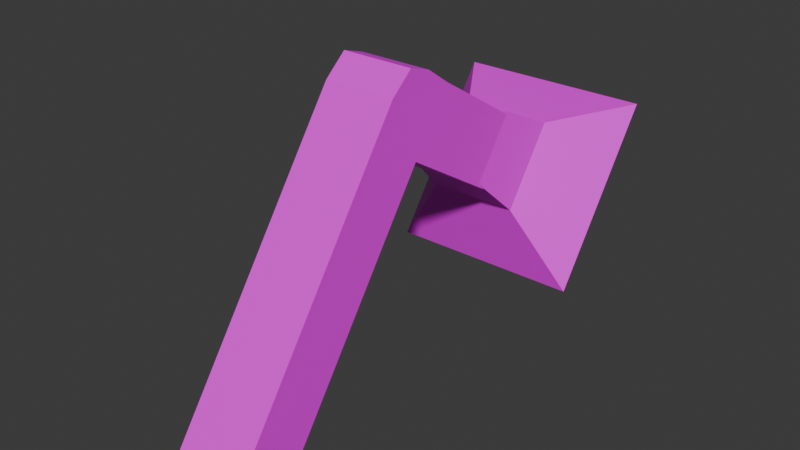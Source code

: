 # Source: shower.blend  (saved by Blender 4.3.34; exported with 4.5.12 LTS)
import bpy
from mathutils import Matrix  # noqa: F401  (used for matrix-valued properties, if any)

bpy.ops.wm.read_factory_settings(use_empty=True)
scene = bpy.context.scene
scene.name = 'Scene'

# ---- collections
col_collection = bpy.data.collections.new('Collection'); scene.collection.children.link(col_collection)

# ---- images (referenced by path relative to the original .blend; pixels are not part of the script)
import os
ASSET_DIR = os.environ.get("B2B_ASSET_DIR", "")  # directory of the original .blend (textures are referenced by path, not embedded)
HERE = os.path.dirname(os.path.abspath(__file__))  # packed textures are extracted next to this script under _unpacked/

def load_image(name, relpath, width, height, colorspace="sRGB"):
    """Load a texture the original file referenced (path relative to the .blend, or extracted next to this script)."""
    p = next((c for c in (os.path.join(HERE, relpath), os.path.join(ASSET_DIR, relpath)) if relpath and os.path.exists(c)), "")
    if p:
        img = bpy.data.images.load(p, check_existing=True)
        img.name = name
    else:  # same state as the original file: an image datablock whose file is absent (Cycles renders it pink)
        img = bpy.data.images.new(name, width, height)
        img.source = "FILE"
        img.filepath = "//" + (relpath or name)
    img.colorspace_settings.name = colorspace
    return img
img_palette_png = load_image('palette.png', 'palette.png', 1024, 1024, 'sRGB')

# ---- materials (node trees are filled in below, after node groups)
mat_material = bpy.data.materials.new('Material')
mat_material.alpha_threshold = 0.0
mat_material.roughness = 0.5
mat_material.line_color = (0.0, 0.0, 0.0, 1.0)

# ---- material node trees
mat_material.use_nodes = True; mat_material.node_tree.nodes.clear()
_N = mat_material.node_tree.nodes; _L = mat_material.node_tree.links
n0 = _N.new('ShaderNodeOutputMaterial'); n0.name = 'Material Output'; n0.location = (300, 300)
n1 = _N.new('ShaderNodeBsdfPrincipled'); n1.name = 'Principled BSDF'; n1.location = (10, 300)
n1.inputs[3].default_value = 1.45
n2 = _N.new('ShaderNodeTexImage'); n2.name = 'Image Texture'; n2.location = (-280, 280)
n2.image = img_palette_png
_L.new(n1.outputs[0], n0.inputs[0])
_L.new(n2.outputs[0], n1.inputs[0])
n0.is_active_output = True

# ---- world
world_world = bpy.data.worlds.new('World'); scene.world = world_world
world_world.use_nodes = True; world_world.node_tree.nodes.clear()
_N = world_world.node_tree.nodes; _L = world_world.node_tree.links
n0 = _N.new('ShaderNodeOutputWorld'); n0.name = 'World Output'; n0.location = (300, 300)
n1 = _N.new('ShaderNodeBackground'); n1.name = 'Background'; n1.location = (10, 300)
n1.inputs[0].default_value = (0.05088, 0.05088, 0.05088, 1.0)
_L.new(n1.outputs[0], n0.inputs[0])
n0.is_active_output = True
world_world.color = (0.05088, 0.05088, 0.05088)
world_world.sun_shadow_jitter_overblur = 0.0

# ---- meshes
me_cube = bpy.data.meshes.new('Cube')
me_cube.from_pydata([(2.72, 7.483, -1.616), (2.72, 4.363, -6.072), (1.0, 4.857, -1.88), (1.0, 3.71, -3.518), (-2.72, 7.483, -1.616), (-2.72, 4.363, -6.072), (-1.0, 4.857, -1.88), (-1.0, 3.71, -3.518), (1.0, 1.282, 0.3221), (1.0, 0.1347, -1.316), (-1.0, 1.282, 0.3221), (-1.0, 0.1347, -1.316), (1.0, -0.06162, 1.019), (1.0, -1.258, -0.3412), (-1.0, -0.06162, 1.019), (-1.0, -1.258, -0.3412), (2.72, 5.914, -3.858), (-1.0, 4.28, -2.704), (1.0, 4.28, -2.704), (-2.72, 5.914, -3.858), (-1.0, 0.7046, -0.5022), (1.0, 0.7046, -0.5022), (-1.0, -0.6879, 0.4728), (1.0, -0.6879, 0.4728), (-1.0, 0.5804, 0.8132), (1.0, 0.5804, 0.8132), (-1.0, -0.5667, -0.8251), (1.0, -0.5667, -0.8251), (1.0, 0.003241, -0.01112), (-1.0, 0.003241, -0.01112), (1.0, -4.573, -8.083), (-1.0, -4.573, -8.083), (1.0, -5.965, -7.108), (-1.0, -5.965, -7.108), (-1.0, -5.274, -7.592), (1.0, -5.274, -7.592), (2.234, 7.187, -2.003), (2.234, 4.624, -5.663), (-2.234, 7.187, -2.003), (-2.234, 4.624, -5.663), (2.234, 5.897, -3.845), (-2.234, 5.897, -3.845), (1.281, 3.95, -4.03), (-1.281, 3.95, -4.03), (1.281, 4.68, -2.987), (-1.281, 4.68, -2.987), (-1.281, 5.419, -1.931), (1.281, 5.419, -1.931), (0.3603, -0.191, -0.008946), (-0.3603, -0.191, -0.008946), (0.3603, 0.01439, 0.2844), (-0.3603, 0.01439, 0.2844), (-0.3603, 0.2224, 0.5814), (0.3603, 0.2224, 0.5814)], [], [(0, 4, 6, 2), (17, 7, 11, 20), (17, 6, 4, 19), (5, 1, 3, 7), (16, 0, 2, 18), (0, 16, 40, 36), (25, 24, 14, 12), (7, 3, 9, 11), (2, 6, 10, 8), (18, 2, 8, 21), (23, 12, 14, 22), (29, 26, 15, 22), (13, 15, 33, 32), (28, 25, 12, 23), (27, 28, 23, 13), (24, 29, 22, 14), (13, 23, 22, 15), (3, 18, 21, 9), (4, 0, 36, 38), (1, 16, 18, 3), (7, 17, 19, 5), (6, 17, 20, 10), (10, 20, 29, 24), (9, 21, 28, 27), (21, 8, 25, 28), (9, 27, 35, 30), (20, 11, 26, 29), (8, 10, 24, 25), (34, 35, 32, 33), (31, 30, 35, 34), (11, 9, 30, 31), (15, 26, 34, 33), (26, 11, 31, 34), (27, 13, 32, 35), (39, 41, 45, 43), (36, 40, 44, 47), (16, 1, 37, 40), (19, 4, 38, 41), (5, 19, 41, 39), (1, 5, 39, 37), (46, 47, 53, 52), (45, 46, 52, 51), (37, 39, 43, 42), (41, 38, 46, 45), (38, 36, 47, 46), (40, 37, 42, 44), (51, 52, 53, 50), (49, 51, 50, 48), (44, 42, 48, 50), (47, 44, 50, 53), (43, 45, 51, 49), (42, 43, 49, 48)])
_uv = me_cube.uv_layers.new(name='UVMap')
_uv.uv.foreach_set('vector', [0.8548, 0.7807, 0.8544, 0.7807, 0.8545, 0.7805, 0.8547, 0.7805, 0.8548, 0.7793, 0.8548, 0.7794, 0.8545, 0.7794, 0.8545, 0.7794, 0.8548, 0.7793, 0.8548, 0.7793, 0.855, 0.7791, 0.855, 0.7793, 0.8561, 0.7796, 0.8556, 0.7796, 0.8558, 0.7795, 0.8559, 0.7795, 0.855, 0.7793, 0.855, 0.7791, 0.8552, 0.7793, 0.8552, 0.7793, 0.855, 0.7791, 0.855, 0.7793, 0.855, 0.7793, 0.855, 0.7791, 0.8547, 0.7801, 0.8545, 0.7801, 0.8545, 0.7801, 0.8547, 0.7801, 0.8559, 0.7795, 0.8558, 0.7795, 0.8558, 0.7791, 0.8559, 0.7791, 0.8547, 0.7805, 0.8545, 0.7805, 0.8545, 0.7802, 0.8547, 0.7802, 0.8552, 0.7793, 0.8552, 0.7793, 0.8555, 0.7793, 0.8555, 0.7794, 0.8556, 0.7801, 0.8556, 0.78, 0.8558, 0.78, 0.8558, 0.7801, 0.8544, 0.7794, 0.8544, 0.7794, 0.8544, 0.7794, 0.8544, 0.7794, 0.8556, 0.7802, 0.8558, 0.7802, 0.8558, 0.7808, 0.8556, 0.7808, 0.8556, 0.7794, 0.8556, 0.7793, 0.8556, 0.7793, 0.8556, 0.7794, 0.8556, 0.7794, 0.8556, 0.7794, 0.8556, 0.7794, 0.8556, 0.7794, 0.8544, 0.7793, 0.8544, 0.7794, 0.8544, 0.7794, 0.8544, 0.7793, 0.8556, 0.7802, 0.8556, 0.7801, 0.8558, 0.7801, 0.8558, 0.7802, 0.8552, 0.7794, 0.8552, 0.7793, 0.8555, 0.7794, 0.8555, 0.7794, 0.8544, 0.7807, 0.8548, 0.7807, 0.8548, 0.7807, 0.8544, 0.7807, 0.855, 0.7796, 0.855, 0.7793, 0.8552, 0.7793, 0.8552, 0.7794, 0.8548, 0.7794, 0.8548, 0.7793, 0.855, 0.7793, 0.855, 0.7796, 0.8548, 0.7793, 0.8548, 0.7793, 0.8545, 0.7794, 0.8545, 0.7793, 0.8545, 0.7793, 0.8545, 0.7794, 0.8544, 0.7794, 0.8544, 0.7793, 0.8555, 0.7794, 0.8555, 0.7794, 0.8556, 0.7794, 0.8556, 0.7794, 0.8555, 0.7794, 0.8555, 0.7793, 0.8556, 0.7793, 0.8556, 0.7794, 0.8555, 0.7794, 0.8556, 0.7794, 0.8556, 0.7801, 0.8555, 0.7801, 0.8545, 0.7794, 0.8545, 0.7794, 0.8544, 0.7794, 0.8544, 0.7794, 0.8547, 0.7802, 0.8545, 0.7802, 0.8545, 0.7801, 0.8547, 0.7801, 0.8549, 0.7801, 0.8549, 0.7803, 0.8548, 0.7803, 0.8548, 0.7801, 0.8549, 0.7801, 0.8549, 0.7803, 0.8549, 0.7803, 0.8549, 0.7801, 0.8558, 0.78, 0.8559, 0.78, 0.8559, 0.7807, 0.8558, 0.7807, 0.8544, 0.7794, 0.8544, 0.7794, 0.8544, 0.7801, 0.8544, 0.7801, 0.8544, 0.7794, 0.8545, 0.7794, 0.8545, 0.7801, 0.8544, 0.7801, 0.8556, 0.7794, 0.8556, 0.7794, 0.8556, 0.7801, 0.8556, 0.7801, 0.855, 0.7796, 0.855, 0.7793, 0.855, 0.7793, 0.855, 0.7796, 0.855, 0.7791, 0.855, 0.7793, 0.855, 0.7793, 0.855, 0.7791, 0.855, 0.7793, 0.855, 0.7796, 0.855, 0.7796, 0.855, 0.7793, 0.855, 0.7793, 0.855, 0.7791, 0.855, 0.7791, 0.855, 0.7793, 0.855, 0.7796, 0.855, 0.7793, 0.855, 0.7793, 0.855, 0.7796, 0.8556, 0.7796, 0.8561, 0.7796, 0.8561, 0.7796, 0.8556, 0.7796, 0.8544, 0.7807, 0.8548, 0.7807, 0.8548, 0.7807, 0.8544, 0.7807, 0.855, 0.7793, 0.855, 0.7791, 0.855, 0.7791, 0.855, 0.7793, 0.8556, 0.7796, 0.8561, 0.7796, 0.8561, 0.7796, 0.8556, 0.7796, 0.855, 0.7793, 0.855, 0.7791, 0.855, 0.7791, 0.855, 0.7793, 0.8544, 0.7807, 0.8548, 0.7807, 0.8548, 0.7807, 0.8544, 0.7807, 0.855, 0.7793, 0.855, 0.7796, 0.855, 0.7796, 0.855, 0.7793, 0.8558, 0.78, 0.8556, 0.78, 0.8556, 0.7796, 0.8558, 0.7796, 0.8561, 0.78, 0.8558, 0.78, 0.8558, 0.7796, 0.8561, 0.7796, 0.855, 0.7793, 0.855, 0.7796, 0.855, 0.7796, 0.855, 0.7793, 0.855, 0.7791, 0.855, 0.7793, 0.855, 0.7793, 0.855, 0.7791, 0.855, 0.7796, 0.855, 0.7793, 0.855, 0.7793, 0.855, 0.7796, 0.8556, 0.7796, 0.8561, 0.7796, 0.8561, 0.7796, 0.8556, 0.7796])
me_cube.materials.append(mat_material)
me_cube.use_mirror_vertex_groups = False
me_cube.update()

# ---- objects
ob_cube = bpy.data.objects.new('Cube', me_cube)

# ---- transforms, parenting, visibility, modifiers, constraints
ob_cube.location = (0.0, 0.0, 0.0)
ob_cube.scale = (0.1, 0.1, 0.1)
ob_cube.lock_rotations_4d = False
ob_cube.empty_display_type = 'ARROWS'
ob_cube.lineart.crease_threshold = 0.0

# ---- collection membership
col_collection.objects.link(ob_cube)

# ---- scene / render settings (as saved in the file)
scene.frame_start = 1; scene.frame_end = 250; scene.frame_set(1)
scene.render.engine = 'BLENDER_EEVEE_NEXT'
bpy.context.view_layer.update()

# ---- added for rendering (the .blend has no active camera and no usable light): camera, sun
cam_auto = bpy.data.cameras.new('AutoCamera')
cam_auto.lens = 50.0
cam_auto.sensor_width = 36.0
cam_auto.clip_end = 1000.0
ob_auto_camera = bpy.data.objects.new('AutoCamera', cam_auto)
scene.collection.objects.link(ob_auto_camera)
ob_auto_camera.location = (1.58457, -1.82558, 0.91442)
ob_auto_camera.rotation_euler = (1.09748, -7.21219e-08, 0.694738)
scene.camera = ob_auto_camera
light_auto_sun = bpy.data.lights.new('AutoSun', 'SUN')
light_auto_sun.energy = 3.0
light_auto_sun.angle = 0.0523599
ob_auto_sun = bpy.data.objects.new('AutoSun', light_auto_sun)
scene.collection.objects.link(ob_auto_sun)
ob_auto_sun.rotation_euler = (0.872665, 0.174533, 0.523599)
bpy.context.view_layer.update()
